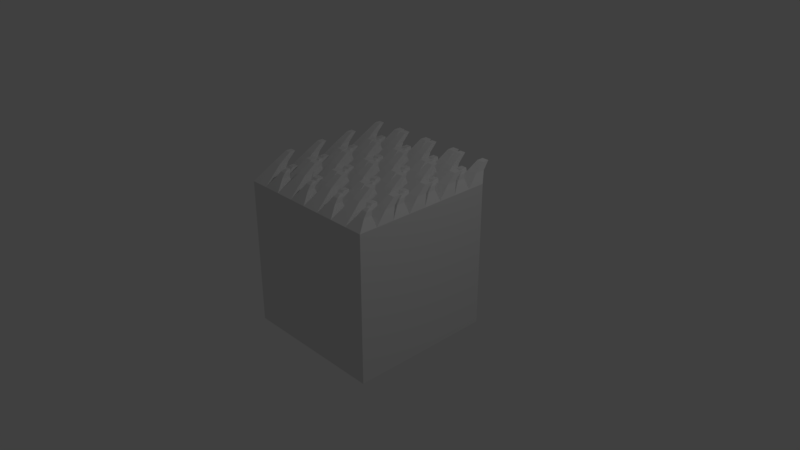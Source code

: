# Source: flat_grass.blend  (saved by Blender 2.78.0; exported with 4.5.12 LTS)
import bpy
from mathutils import Matrix  # noqa: F401  (used for matrix-valued properties, if any)

bpy.ops.wm.read_factory_settings(use_empty=True)
scene = bpy.context.scene
scene.name = 'Scene'

# ---- collections
col_collection_1 = bpy.data.collections.new('Collection 1'); scene.collection.children.link(col_collection_1)

# ---- materials (node trees are filled in below, after node groups)
mat_material = bpy.data.materials.new('Material')
mat_material.alpha_threshold = 0.0
mat_material.use_transparent_shadow = False
mat_material.roughness = 0.5
mat_material.line_color = (0.0, 0.0, 0.0, 1.0)

# ---- material node trees

# ---- world
world_world = bpy.data.worlds.new('World'); scene.world = world_world
world_world.color = (0.05088, 0.05088, 0.05088)
world_world.use_sun_shadow = False
world_world.sun_shadow_jitter_overblur = 0.0
world_world.cycles.sampling_method = 'MANUAL'

# ---- cameras
cam_camera = bpy.data.cameras.new('Camera')
cam_camera.clip_end = 100.0
cam_camera.lens = 35.0
cam_camera.sensor_width = 32.0
cam_camera.sensor_height = 18.0
cam_camera.ortho_scale = 7.314
cam_camera.dof.focus_distance = 0.0
cam_camera.dof.aperture_fstop = 128.0

# ---- lights
light_lamp = bpy.data.lights.new('Lamp', 'POINT')
light_lamp.transmission_factor = 0.0
light_lamp.cutoff_distance = 30.0
light_lamp.energy = 100.0
light_lamp.shadow_buffer_clip_start = 1.001
light_lamp.shadow_soft_size = 0.1
light_lamp.shadow_maximum_resolution = 0.006
light_lamp.use_absolute_resolution = True

# ---- meshes
me_cube = bpy.data.meshes.new('Cube')
me_cube.from_pydata([(1.0, 1.0, -1.0), (1.0, -1.0, -1.0), (-1.0, -1.0, -1.0), (-1.0, 1.0, -1.0), (1.0, 1.0, 1.0), (1.0, -1.0, 1.0), (-1.0, -1.0, 1.0), (-1.0, 1.0, 1.0), (1.0, -5.364e-07, 1.0), (2.384e-07, 1.0, 1.0), (-5.364e-07, -1.0, 1.0), (-1.0, 1.788e-07, 1.0), (-1.49e-07, -1.192e-07, 1.0), (1.0, -0.25, 1.0), (1.0, -0.5, 1.0), (1.0, -0.75, 1.0), (-0.25, 1.0, 1.0), (-0.5, 1.0, 1.0), (-0.75, 1.0, 1.0), (-0.25, -1.0, 1.0), (-0.5, -1.0, 1.0), (-0.75, -1.0, 1.0), (-1.0, 0.25, 1.0), (-1.0, 0.5, 1.0), (-1.0, 0.75, 1.0), (1.0, 0.75, 1.0), (1.0, 0.5, 1.0), (1.0, 0.25, 1.0), (0.75, 1.0, 1.0), (0.5, 1.0, 1.0), (0.25, 1.0, 1.0), (0.75, -1.0, 1.0), (0.5, -1.0, 1.0), (0.25, -1.0, 1.0), (-1.0, -0.75, 1.0), (-1.0, -0.5, 1.0), (-1.0, -0.25, 1.0), (-2.459e-07, -0.25, 1.0), (-3.427e-07, -0.5, 1.0), (-4.396e-07, -0.75, 1.0), (1.416e-07, 0.75, 1.0), (4.47e-08, 0.5, 1.0), (-5.215e-08, 0.25, 1.0), (0.25, -2.384e-07, 1.0), (0.5, -3.576e-07, 1.0), (0.75, -4.768e-07, 1.0), (-0.75, 5.96e-08, 1.0), (-0.5, 0.0, 1.0), (-0.25, -1.192e-07, 1.0), (-0.25, 0.75, 1.0), (-0.25, 0.5, 1.0), (-0.25, 0.25, 1.0), (-0.5, 0.75, 1.0), (-0.5, 0.5, 1.0), (-0.5, 0.25, 1.0), (-0.75, 0.75, 1.0), (-0.75, 0.5, 1.0), (-0.75, 0.25, 1.0), (0.75, 0.75, 1.0), (0.75, 0.5, 1.0), (0.75, 0.25, 1.0), (0.5, 0.75, 1.0), (0.5, 0.5, 1.0), (0.5, 0.25, 1.0), (0.25, 0.75, 1.0), (0.25, 0.5, 1.0), (0.25, 0.25, 1.0), (0.75, -0.25, 1.0), (0.75, -0.5, 1.0), (0.75, -0.75, 1.0), (0.5, -0.25, 1.0), (0.5, -0.5, 1.0), (0.5, -0.75, 1.0), (0.25, -0.25, 1.0), (0.25, -0.5, 1.0), (0.25, -0.75, 1.0), (-0.25, -0.25, 1.0), (-0.25, -0.5, 1.0), (-0.25, -0.75, 1.0), (-0.5, -0.25, 1.0), (-0.5, -0.5, 1.0), (-0.5, -0.75, 1.0), (-0.75, -0.25, 1.0), (-0.75, -0.5, 1.0), (-0.75, -0.75, 1.0), (0.8054, 0.07347, 1.144), (0.9446, 0.07347, 1.144), (-0.1946, 0.07347, 1.144), (-0.05542, 0.07347, 1.144), (0.9446, -0.06568, 1.144), (0.9446, -0.4265, 1.144), (0.9446, -0.5657, 1.144), (-0.05542, 1.073, 1.144), (-0.1946, 1.073, 1.144), (-0.5554, 1.073, 1.144), (-0.6946, 1.073, 1.144), (0.9446, 1.073, 1.144), (0.9446, 0.9343, 1.144), (0.9446, 0.5735, 1.144), (0.9446, 0.4343, 1.144), (0.8054, 1.073, 1.144), (0.4446, 1.073, 1.144), (0.3054, 1.073, 1.144), (-0.05542, -0.06568, 1.144), (-0.05542, -0.4265, 1.144), (-0.05542, -0.5657, 1.144), (-0.05542, 0.9343, 1.144), (-0.05542, 0.5735, 1.144), (-0.05542, 0.4343, 1.144), (0.3054, 0.07347, 1.144), (0.4446, 0.07347, 1.144), (-0.6946, 0.07347, 1.144), (-0.5554, 0.07347, 1.144), (-0.1946, 0.9343, 1.144), (-0.1946, 0.5735, 1.144), (-0.1946, 0.4343, 1.144), (-0.5554, 0.9343, 1.144), (-0.5554, 0.5735, 1.144), (-0.5554, 0.4343, 1.144), (-0.6946, 0.9343, 1.144), (-0.6946, 0.5735, 1.144), (-0.6946, 0.4343, 1.144), (0.8054, 0.9343, 1.144), (0.8054, 0.5735, 1.144), (0.8054, 0.4343, 1.144), (0.4446, 0.9343, 1.144), (0.4446, 0.5735, 1.144), (0.4446, 0.4343, 1.144), (0.3054, 0.9343, 1.144), (0.3054, 0.5735, 1.144), (0.3054, 0.4343, 1.144), (0.8054, -0.06568, 1.144), (0.8054, -0.4265, 1.144), (0.8054, -0.5657, 1.144), (0.4446, -0.06568, 1.144), (0.4446, -0.4265, 1.144), (0.4446, -0.5657, 1.144), (0.3054, -0.06568, 1.144), (0.3054, -0.4265, 1.144), (0.3054, -0.5657, 1.144), (-0.1946, -0.06568, 1.144), (-0.1946, -0.4265, 1.144), (-0.1946, -0.5657, 1.144), (-0.5554, -0.06568, 1.144), (-0.5554, -0.4265, 1.144), (-0.5554, -0.5657, 1.144), (-0.6946, -0.06568, 1.144), (-0.6946, -0.4265, 1.144), (-0.6946, -0.5657, 1.144), (0.8272, 0.1744, 1.244), (0.9228, 0.1744, 1.244), (-0.1728, 0.1744, 1.244), (-0.07716, 0.1744, 1.244), (0.9228, 0.07868, 1.244), (0.9228, -0.3256, 1.244), (0.9228, -0.4213, 1.244), (-0.07716, 1.174, 1.244), (-0.1728, 1.174, 1.244), (-0.5772, 1.174, 1.244), (-0.6728, 1.174, 1.244), (0.9228, 1.174, 1.244), (0.9228, 1.079, 1.244), (0.9228, 0.6744, 1.244), (0.9228, 0.5787, 1.244), (0.8272, 1.174, 1.244), (0.4228, 1.174, 1.244), (0.3272, 1.174, 1.244), (-0.07716, 0.07868, 1.244), (-0.07716, -0.3256, 1.244), (-0.07716, -0.4213, 1.244), (-0.07716, 1.079, 1.244), (-0.07716, 0.6744, 1.244), (-0.07716, 0.5787, 1.244), (0.3272, 0.1744, 1.244), (0.4228, 0.1744, 1.244), (-0.6728, 0.1744, 1.244), (-0.5772, 0.1744, 1.244), (-0.1728, 1.079, 1.244), (-0.1728, 0.6744, 1.244), (-0.1728, 0.5787, 1.244), (-0.5772, 1.079, 1.244), (-0.5772, 0.6744, 1.244), (-0.5772, 0.5787, 1.244), (-0.6728, 1.079, 1.244), (-0.6728, 0.6744, 1.244), (-0.6728, 0.5787, 1.244), (0.8272, 1.079, 1.244), (0.8272, 0.6744, 1.244), (0.8272, 0.5787, 1.244), (0.4228, 1.079, 1.244), (0.4228, 0.6744, 1.244), (0.4228, 0.5787, 1.244), (0.3272, 1.079, 1.244), (0.3272, 0.6744, 1.244), (0.3272, 0.5787, 1.244), (0.8272, 0.07868, 1.244), (0.8272, -0.3256, 1.244), (0.8272, -0.4213, 1.244), (0.4228, 0.07868, 1.244), (0.4228, -0.3256, 1.244), (0.4228, -0.4213, 1.244), (0.3272, 0.07868, 1.244), (0.3272, -0.3256, 1.244), (0.3272, -0.4213, 1.244), (-0.1728, 0.07868, 1.244), (-0.1728, -0.3256, 1.244), (-0.1728, -0.4213, 1.244), (-0.5772, 0.07868, 1.244), (-0.5772, -0.3256, 1.244), (-0.5772, -0.4213, 1.244), (-0.6728, 0.07868, 1.244), (-0.6728, -0.3256, 1.244), (-0.6728, -0.4213, 1.244), (-0.8138, -0.7244, 1.205), (-0.9362, -0.7244, 1.205), (0.1862, -0.7244, 1.205), (0.06379, -0.7244, 1.205), (0.06379, -0.602, 1.205), (0.06379, 0.398, 1.205), (0.06379, 0.2756, 1.205), (-0.3138, -0.7244, 1.205), (-0.4362, -0.7244, 1.205), (-0.9362, 0.2756, 1.205), (-0.9362, 0.398, 1.205), (-0.9362, 0.7756, 1.205), (-0.9362, 0.898, 1.205), (0.6862, -0.7244, 1.205), (0.5638, -0.7244, 1.205), (-0.9362, -0.602, 1.205), (-0.9362, -0.2244, 1.205), (-0.9362, -0.102, 1.205), (0.06379, -0.102, 1.205), (0.06379, -0.2244, 1.205), (0.06379, 0.898, 1.205), (0.06379, 0.7756, 1.205), (0.1862, 0.2756, 1.205), (0.5638, 0.2756, 1.205), (0.6862, 0.2756, 1.205), (-0.8138, 0.2756, 1.205), (-0.4362, 0.2756, 1.205), (-0.3138, 0.2756, 1.205), (-0.3138, 0.398, 1.205), (-0.3138, 0.898, 1.205), (-0.3138, 0.7756, 1.205), (-0.4362, 0.398, 1.205), (-0.4362, 0.898, 1.205), (-0.4362, 0.7756, 1.205), (-0.8138, 0.398, 1.205), (-0.8138, 0.898, 1.205), (-0.8138, 0.7756, 1.205), (0.6862, 0.398, 1.205), (0.6862, 0.898, 1.205), (0.6862, 0.7756, 1.205), (0.5638, 0.398, 1.205), (0.5638, 0.898, 1.205), (0.5638, 0.7756, 1.205), (0.1862, 0.398, 1.205), (0.1862, 0.898, 1.205), (0.1862, 0.7756, 1.205), (0.6862, -0.602, 1.205), (0.6862, -0.102, 1.205), (0.6862, -0.2244, 1.205), (0.5638, -0.602, 1.205), (0.5638, -0.102, 1.205), (0.5638, -0.2244, 1.205), (0.1862, -0.602, 1.205), (0.1862, -0.102, 1.205), (0.1862, -0.2244, 1.205), (-0.3138, -0.602, 1.205), (-0.3138, -0.102, 1.205), (-0.3138, -0.2244, 1.205), (-0.4362, -0.602, 1.205), (-0.4362, -0.102, 1.205), (-0.4362, -0.2244, 1.205), (-0.8138, -0.602, 1.205), (-0.8138, -0.102, 1.205), (-0.8138, -0.2244, 1.205), (-0.8342, -0.5511, 1.311), (-0.9158, -0.5511, 1.311), (0.1658, -0.5511, 1.311), (0.08419, -0.5511, 1.311), (0.08419, -0.4695, 1.311), (0.08419, 0.5305, 1.311), (0.08419, 0.4489, 1.311), (-0.3342, -0.5511, 1.311), (-0.4158, -0.5511, 1.311), (-0.9158, 0.4489, 1.311), (-0.9158, 0.5305, 1.311), (-0.9158, 0.9489, 1.311), (-0.9158, 1.03, 1.311), (0.6658, -0.5511, 1.311), (0.5842, -0.5511, 1.311), (-0.9158, -0.4695, 1.311), (-0.9158, -0.05114, 1.311), (-0.9158, 0.03047, 1.311), (0.08419, 0.03047, 1.311), (0.08419, -0.05114, 1.311), (0.08419, 1.03, 1.311), (0.08419, 0.9489, 1.311), (0.1658, 0.4489, 1.311), (0.5842, 0.4489, 1.311), (0.6658, 0.4489, 1.311), (-0.8342, 0.4489, 1.311), (-0.4158, 0.4489, 1.311), (-0.3342, 0.4489, 1.311), (-0.3342, 0.5305, 1.311), (-0.3342, 1.03, 1.311), (-0.3342, 0.9489, 1.311), (-0.4158, 0.5305, 1.311), (-0.4158, 1.03, 1.311), (-0.4158, 0.9489, 1.311), (-0.8342, 0.5305, 1.311), (-0.8342, 1.03, 1.311), (-0.8342, 0.9489, 1.311), (0.6658, 0.5305, 1.311), (0.6658, 1.03, 1.311), (0.6658, 0.9489, 1.311), (0.5842, 0.5305, 1.311), (0.5842, 1.03, 1.311), (0.5842, 0.9489, 1.311), (0.1658, 0.5305, 1.311), (0.1658, 1.03, 1.311), (0.1658, 0.9489, 1.311), (0.6658, -0.4695, 1.311), (0.6658, 0.03047, 1.311), (0.6658, -0.05114, 1.311), (0.5842, -0.4695, 1.311), (0.5842, 0.03047, 1.311), (0.5842, -0.05114, 1.311), (0.1658, -0.4695, 1.311), (0.1658, 0.03047, 1.311), (0.1658, -0.05114, 1.311), (-0.3342, -0.4695, 1.311), (-0.3342, 0.03047, 1.311), (-0.3342, -0.05114, 1.311), (-0.4158, -0.4695, 1.311), (-0.4158, 0.03047, 1.311), (-0.4158, -0.05114, 1.311), (-0.8342, -0.4695, 1.311), (-0.8342, 0.03047, 1.311), (-0.8342, -0.05114, 1.311), (0.9306, -0.7656, 1.129), (0.9306, -0.8767, 1.129), (0.9306, 0.2344, 1.129), (0.9306, 0.1233, 1.129), (-0.06945, -0.7656, 1.129), (-0.06945, -0.8767, 1.129), (-0.06945, 0.2344, 1.129), (-0.06945, 0.1233, 1.129), (0.8194, 0.1233, 1.129), (-0.1806, 0.1233, 1.129), (0.9306, -0.2656, 1.129), (0.9306, -0.3767, 1.129), (-0.1806, -0.8767, 1.129), (-0.5694, -0.8767, 1.129), (-0.6806, -0.8767, 1.129), (0.9306, 0.7344, 1.129), (0.9306, 0.6233, 1.129), (0.8194, -0.8767, 1.129), (0.4306, -0.8767, 1.129), (0.3194, -0.8767, 1.129), (-0.06945, -0.2656, 1.129), (-0.06945, -0.3767, 1.129), (-0.06945, 0.7344, 1.129), (-0.06945, 0.6233, 1.129), (0.3194, 0.1233, 1.129), (0.4306, 0.1233, 1.129), (-0.6806, 0.1233, 1.129), (-0.5694, 0.1233, 1.129), (-0.1806, 0.2344, 1.129), (-0.1806, 0.7344, 1.129), (-0.1806, 0.6233, 1.129), (-0.5694, 0.2344, 1.129), (-0.5694, 0.7344, 1.129), (-0.5694, 0.6233, 1.129), (-0.6806, 0.2344, 1.129), (-0.6806, 0.7344, 1.129), (-0.6806, 0.6233, 1.129), (0.8194, 0.2344, 1.129), (0.8194, 0.7344, 1.129), (0.8194, 0.6233, 1.129), (0.4306, 0.2344, 1.129), (0.4306, 0.7344, 1.129), (0.4306, 0.6233, 1.129), (0.3194, 0.2344, 1.129), (0.3194, 0.7344, 1.129), (0.3194, 0.6233, 1.129), (0.8194, -0.7656, 1.129), (0.8194, -0.2656, 1.129), (0.8194, -0.3767, 1.129), (0.4306, -0.7656, 1.129), (0.4306, -0.2656, 1.129), (0.4306, -0.3767, 1.129), (0.3194, -0.7656, 1.129), (0.3194, -0.2656, 1.129), (0.3194, -0.3767, 1.129), (-0.1806, -0.7656, 1.129), (-0.1806, -0.2656, 1.129), (-0.1806, -0.3767, 1.129), (-0.5694, -0.7656, 1.129), (-0.5694, -0.2656, 1.129), (-0.5694, -0.3767, 1.129), (-0.6806, -0.7656, 1.129), (-0.6806, -0.2656, 1.129), (-0.6806, -0.3767, 1.129), (0.9142, -0.7431, 1.183), (0.9141, -0.8214, 1.183), (0.9142, 0.2569, 1.183), (0.9142, 0.1786, 1.183), (-0.08585, -0.7431, 1.183), (-0.08585, -0.8214, 1.183), (-0.08585, 0.2569, 1.183), (-0.08585, 0.1786, 1.183), (0.8358, 0.1786, 1.183), (-0.1642, 0.1786, 1.183), (0.9142, -0.2431, 1.183), (0.9142, -0.3214, 1.183), (-0.1642, -0.8214, 1.183), (-0.5858, -0.8214, 1.183), (-0.6642, -0.8214, 1.183), (0.9142, 0.7569, 1.183), (0.9142, 0.6786, 1.183), (0.8358, -0.8214, 1.183), (0.4142, -0.8214, 1.183), (0.3358, -0.8214, 1.183), (-0.08585, -0.2431, 1.183), (-0.08585, -0.3214, 1.183), (-0.08585, 0.7569, 1.183), (-0.08585, 0.6786, 1.183), (0.3358, 0.1786, 1.183), (0.4142, 0.1786, 1.183), (-0.6642, 0.1786, 1.183), (-0.5858, 0.1786, 1.183), (-0.1642, 0.2569, 1.183), (-0.1642, 0.7569, 1.183), (-0.1642, 0.6786, 1.183), (-0.5858, 0.2569, 1.183), (-0.5858, 0.7569, 1.183), (-0.5858, 0.6786, 1.183), (-0.6642, 0.2569, 1.183), (-0.6642, 0.7569, 1.183), (-0.6642, 0.6786, 1.183), (0.8358, 0.2569, 1.183), (0.8358, 0.7569, 1.183), (0.8358, 0.6786, 1.183), (0.4142, 0.2569, 1.183), (0.4142, 0.7569, 1.183), (0.4142, 0.6786, 1.183), (0.3358, 0.2569, 1.183), (0.3358, 0.7569, 1.183), (0.3358, 0.6786, 1.183), (0.8358, -0.7431, 1.183), (0.8358, -0.2431, 1.183), (0.8358, -0.3214, 1.183), (0.4142, -0.7431, 1.183), (0.4142, -0.2431, 1.183), (0.4142, -0.3214, 1.183), (0.3358, -0.7431, 1.183), (0.3358, -0.2431, 1.183), (0.3358, -0.3214, 1.183), (-0.1642, -0.7431, 1.183), (-0.1642, -0.2431, 1.183), (-0.1642, -0.3214, 1.183), (-0.5858, -0.7431, 1.183), (-0.5858, -0.2431, 1.183), (-0.5858, -0.3214, 1.183), (-0.6642, -0.7431, 1.183), (-0.6642, -0.2431, 1.183), (-0.6642, -0.3214, 1.183), (0.8987, -0.7253, 1.208), (0.8987, -0.7726, 1.208), (0.8987, 0.2747, 1.208), (0.8987, 0.2274, 1.208), (-0.1013, -0.7253, 1.208), (-0.1013, -0.7726, 1.208), (-0.1013, 0.2747, 1.208), (-0.1013, 0.2274, 1.208), (0.8513, 0.2274, 1.208), (-0.1487, 0.2274, 1.208), (0.8987, -0.2253, 1.208), (0.8987, -0.2726, 1.208), (-0.1487, -0.7726, 1.208), (-0.6013, -0.7726, 1.208), (-0.6487, -0.7726, 1.208), (0.8987, 0.7747, 1.208), (0.8987, 0.7274, 1.208), (0.8513, -0.7726, 1.208), (0.3987, -0.7726, 1.208), (0.3513, -0.7726, 1.208), (-0.1013, -0.2253, 1.208), (-0.1013, -0.2726, 1.208), (-0.1013, 0.7747, 1.208), (-0.1013, 0.7274, 1.208), (0.3513, 0.2274, 1.208), (0.3987, 0.2274, 1.208), (-0.6487, 0.2274, 1.208), (-0.6013, 0.2274, 1.208), (-0.1487, 0.2747, 1.208), (-0.1487, 0.7747, 1.208), (-0.1487, 0.7274, 1.208), (-0.6013, 0.2747, 1.208), (-0.6013, 0.7747, 1.208), (-0.6013, 0.7274, 1.208), (-0.6487, 0.2747, 1.208), (-0.6487, 0.7747, 1.208), (-0.6487, 0.7274, 1.208), (0.8513, 0.2747, 1.208), (0.8513, 0.7747, 1.208), (0.8513, 0.7274, 1.208), (0.3987, 0.2747, 1.208), (0.3987, 0.7747, 1.208), (0.3987, 0.7274, 1.208), (0.3513, 0.2747, 1.208), (0.3513, 0.7747, 1.208), (0.3513, 0.7274, 1.208), (0.8513, -0.7253, 1.208), (0.8513, -0.2253, 1.208), (0.8513, -0.2726, 1.208), (0.3987, -0.7253, 1.208), (0.3987, -0.2253, 1.208), (0.3987, -0.2726, 1.208), (0.3513, -0.7253, 1.208), (0.3513, -0.2253, 1.208), (0.3513, -0.2726, 1.208), (-0.1487, -0.7253, 1.208), (-0.1487, -0.2253, 1.208), (-0.1487, -0.2726, 1.208), (-0.6013, -0.7253, 1.208), (-0.6013, -0.2253, 1.208), (-0.6013, -0.2726, 1.208), (-0.6487, -0.7253, 1.208), (-0.6487, -0.2253, 1.208), (-0.6487, -0.2726, 1.208), (-0.8358, 1.059, 1.1), (-0.9142, 1.059, 1.1), (-0.9142, 0.9808, 1.1), (0.1642, 1.059, 1.1), (0.0858, 1.059, 1.1), (-0.9142, -0.0192, 1.1), (-0.9142, 0.0592, 1.1), (-0.3358, 1.059, 1.1), (-0.4142, 1.059, 1.1), (-0.9142, 0.4808, 1.1), (-0.9142, 0.5592, 1.1), (0.6642, 1.059, 1.1), (0.5858, 1.059, 1.1), (-0.9142, -0.5192, 1.1), (-0.9142, -0.4408, 1.1), (0.0858, 0.0592, 1.1), (0.0858, -0.0192, 1.1), (0.0858, -0.4408, 1.1), (0.0858, -0.5192, 1.1), (0.0858, 0.9808, 1.1), (0.0858, 0.5592, 1.1), (0.0858, 0.4808, 1.1), (0.1642, 0.0592, 1.1), (0.5858, 0.0592, 1.1), (0.6642, 0.0592, 1.1), (-0.8358, 0.0592, 1.1), (-0.4142, 0.0592, 1.1), (-0.3358, 0.0592, 1.1), (-0.3358, 0.9808, 1.1), (-0.3358, 0.5592, 1.1), (-0.3358, 0.4808, 1.1), (-0.4142, 0.9808, 1.1), (-0.4142, 0.5592, 1.1), (-0.4142, 0.4808, 1.1), (-0.8358, 0.9808, 1.1), (-0.8358, 0.5592, 1.1), (-0.8358, 0.4808, 1.1), (0.6642, 0.9808, 1.1), (0.6642, 0.5592, 1.1), (0.6642, 0.4808, 1.1), (0.5858, 0.9808, 1.1), (0.5858, 0.5592, 1.1), (0.5858, 0.4808, 1.1), (0.1642, 0.9808, 1.1), (0.1642, 0.5592, 1.1), (0.1642, 0.4808, 1.1), (0.6642, -0.0192, 1.1), (0.6642, -0.4408, 1.1), (0.6642, -0.5192, 1.1), (0.5858, -0.0192, 1.1), (0.5858, -0.4408, 1.1), (0.5858, -0.5192, 1.1), (0.1642, -0.0192, 1.1), (0.1642, -0.4408, 1.1), (0.1642, -0.5192, 1.1), (-0.3358, -0.0192, 1.1), (-0.3358, -0.4408, 1.1), (-0.3358, -0.5192, 1.1), (-0.4142, -0.0192, 1.1), (-0.4142, -0.4408, 1.1), (-0.4142, -0.5192, 1.1), (-0.8358, -0.0192, 1.1), (-0.8358, -0.4408, 1.1), (-0.8358, -0.5192, 1.1)], [], [(0, 1, 2, 3), (70, 71, 264, 263), (0, 4, 25, 26, 27, 8, 13, 14, 15, 5, 1), (1, 5, 31, 32, 33, 10, 19, 20, 21, 6, 2), (2, 6, 34, 35, 36, 11, 22, 23, 24, 7, 3), (4, 0, 3, 7, 18, 17, 16, 9, 30, 29, 28), (21, 84, 274, 213), (24, 23, 224, 225), (48, 51, 241, 240), (82, 83, 404, 403), (59, 58, 251, 252), (26, 25, 356, 357), (27, 26, 98, 99), (49, 50, 371, 370), (50, 51, 115, 114), (71, 72, 584, 583), (72, 32, 227, 262), (82, 46, 558, 594), (61, 29, 101, 125), (44, 63, 381, 366), (72, 71, 135, 136), (49, 16, 540, 561), (79, 80, 273, 272), (60, 59, 571, 572), (71, 70, 391, 392), (22, 11, 222, 223), (84, 21, 355, 402), (46, 82, 146, 111), (51, 48, 350, 369), (25, 4, 96, 97), (44, 70, 582, 556), (47, 48, 240, 239), (80, 81, 593, 592), (16, 49, 113, 93), (58, 59, 380, 379), (59, 60, 124, 123), (23, 22, 542, 543), (45, 60, 250, 237), (48, 47, 559, 560), (32, 72, 390, 359), (68, 67, 260, 261), (80, 79, 400, 401), (70, 44, 110, 134), (21, 20, 354, 355), (81, 80, 144, 145), (58, 28, 544, 570), (81, 20, 221, 271), (69, 68, 580, 581), (28, 58, 122, 100), (46, 47, 368, 367), (68, 69, 133, 132), (47, 79, 591, 559), (20, 19, 220, 221), (46, 11, 539, 558), (60, 45, 349, 378), (11, 46, 238, 222), (67, 68, 389, 388), (79, 47, 112, 143), (20, 81, 399, 354), (47, 46, 111, 112), (22, 57, 569, 542), (57, 22, 223, 247), (67, 45, 557, 579), (45, 67, 131, 85), (19, 10, 346, 353), (77, 78, 142, 141), (78, 77, 589, 590), (44, 45, 237, 236), (45, 44, 556, 557), (124, 99, 163, 188), (144, 147, 211, 208), (101, 102, 166, 165), (98, 123, 187, 162), (146, 143, 207, 210), (96, 100, 164, 160), (122, 97, 161, 186), (142, 105, 169, 206), (99, 98, 162, 163), (129, 130, 194, 193), (104, 141, 205, 168), (97, 96, 160, 161), (102, 128, 192, 166), (140, 103, 167, 204), (94, 95, 159, 158), (127, 126, 190, 191), (83, 84, 148, 147), (43, 73, 137, 109), (63, 62, 126, 127), (52, 17, 94, 116), (4, 28, 100, 96), (76, 37, 103, 140), (38, 77, 141, 104), (74, 75, 139, 138), (30, 64, 128, 102), (54, 53, 117, 118), (29, 30, 102, 101), (78, 39, 105, 142), (67, 13, 89, 131), (14, 68, 132, 90), (65, 66, 130, 129), (18, 55, 119, 95), (69, 15, 91, 133), (58, 25, 97, 122), (26, 59, 123, 98), (56, 57, 121, 120), (82, 79, 143, 146), (60, 27, 99, 124), (49, 40, 106, 113), (80, 83, 147, 144), (41, 50, 114, 107), (84, 81, 145, 148), (73, 70, 134, 137), (51, 42, 108, 115), (37, 12, 88, 103), (8, 45, 85, 86), (71, 74, 138, 135), (12, 48, 87, 88), (75, 72, 136, 139), (64, 61, 125, 128), (39, 38, 104, 105), (13, 8, 86, 89), (62, 65, 129, 126), (40, 9, 92, 106), (66, 63, 127, 130), (55, 52, 116, 119), (15, 14, 90, 91), (53, 56, 120, 117), (42, 41, 107, 108), (9, 16, 93, 92), (57, 54, 118, 121), (48, 76, 140, 87), (44, 43, 109, 110), (17, 18, 95, 94), (156, 157, 177, 170), (171, 178, 179, 172), (158, 159, 183, 180), (181, 184, 185, 182), (160, 164, 186, 161), (162, 187, 188, 163), (165, 166, 192, 189), (190, 193, 194, 191), (150, 149, 195, 153), (154, 196, 197, 155), (174, 173, 201, 198), (199, 202, 203, 200), (152, 151, 204, 167), (168, 205, 206, 169), (176, 175, 210, 207), (208, 211, 212, 209), (103, 88, 152, 167), (148, 145, 209, 212), (128, 125, 189, 192), (105, 104, 168, 169), (126, 129, 193, 190), (106, 92, 156, 170), (130, 127, 191, 194), (108, 107, 171, 172), (85, 131, 195, 149), (110, 109, 173, 174), (132, 133, 197, 196), (112, 111, 175, 176), (134, 110, 174, 198), (93, 113, 177, 157), (136, 135, 199, 200), (114, 115, 179, 178), (109, 137, 201, 173), (116, 94, 158, 180), (138, 139, 203, 202), (118, 117, 181, 182), (131, 89, 153, 195), (95, 119, 183, 159), (90, 132, 196, 154), (120, 121, 185, 184), (133, 91, 155, 197), (113, 106, 170, 177), (137, 134, 198, 201), (107, 114, 178, 171), (135, 138, 202, 199), (115, 108, 172, 179), (139, 136, 200, 203), (119, 116, 180, 183), (87, 140, 204, 151), (117, 120, 184, 181), (86, 85, 149, 150), (141, 142, 206, 205), (121, 118, 182, 185), (88, 87, 151, 152), (143, 112, 176, 207), (100, 122, 186, 164), (89, 86, 150, 153), (145, 144, 208, 209), (123, 124, 188, 187), (91, 90, 154, 155), (111, 146, 210, 175), (125, 101, 165, 189), (92, 93, 157, 156), (147, 148, 212, 211), (244, 239, 303, 308), (215, 265, 329, 279), (243, 242, 306, 307), (263, 264, 328, 327), (240, 241, 305, 304), (262, 227, 291, 326), (239, 240, 304, 303), (261, 260, 324, 325), (222, 238, 302, 286), (226, 259, 323, 290), (236, 237, 301, 300), (256, 218, 282, 320), (219, 235, 299, 283), (234, 258, 322, 298), (233, 234, 298, 297), (257, 233, 297, 321), (63, 44, 236, 253), (50, 49, 242, 243), (83, 82, 275, 276), (33, 75, 265, 215), (61, 62, 255, 254), (54, 47, 239, 244), (74, 73, 266, 267), (43, 66, 256, 235), (52, 53, 246, 245), (6, 21, 213, 214), (65, 64, 257, 258), (46, 57, 247, 238), (76, 79, 272, 269), (32, 31, 226, 227), (80, 77, 270, 273), (56, 55, 248, 249), (78, 81, 271, 268), (10, 33, 215, 216), (67, 70, 263, 260), (34, 6, 214, 228), (71, 68, 261, 264), (39, 10, 216, 217), (69, 72, 262, 259), (58, 61, 254, 251), (36, 35, 229, 230), (42, 12, 219, 218), (62, 59, 252, 255), (82, 36, 230, 275), (60, 63, 253, 250), (49, 52, 245, 242), (37, 38, 232, 231), (35, 83, 276, 229), (53, 50, 243, 246), (84, 34, 228, 274), (73, 37, 231, 266), (51, 54, 244, 241), (38, 74, 267, 232), (40, 41, 234, 233), (75, 39, 217, 265), (64, 40, 233, 257), (19, 78, 268, 220), (41, 65, 258, 234), (12, 43, 235, 219), (66, 42, 218, 256), (55, 24, 225, 248), (77, 76, 269, 270), (31, 69, 259, 226), (23, 56, 249, 224), (338, 292, 278, 277), (329, 281, 280, 279), (320, 282, 283, 299), (311, 287, 286, 302), (305, 308, 303, 304), (306, 309, 310, 307), (312, 289, 288, 313), (314, 317, 300, 301), (315, 318, 319, 316), (321, 297, 298, 322), (323, 326, 291, 290), (324, 327, 328, 325), (330, 295, 296, 331), (332, 335, 285, 284), (333, 336, 337, 334), (339, 294, 293, 340), (267, 266, 330, 331), (245, 246, 310, 309), (260, 263, 327, 324), (238, 247, 311, 302), (264, 261, 325, 328), (249, 248, 312, 313), (259, 262, 326, 323), (242, 245, 309, 306), (266, 231, 295, 330), (246, 243, 307, 310), (232, 267, 331, 296), (241, 244, 308, 305), (265, 217, 281, 329), (248, 225, 289, 312), (220, 268, 332, 284), (224, 249, 313, 288), (214, 213, 277, 278), (270, 269, 333, 334), (247, 223, 287, 311), (216, 215, 279, 280), (271, 221, 285, 335), (237, 250, 314, 301), (217, 216, 280, 281), (272, 273, 337, 336), (252, 251, 315, 316), (218, 219, 283, 282), (213, 274, 338, 277), (253, 236, 300, 317), (221, 220, 284, 285), (276, 275, 339, 340), (254, 255, 319, 318), (223, 222, 286, 287), (269, 272, 336, 333), (235, 256, 320, 299), (225, 224, 288, 289), (273, 270, 334, 337), (258, 257, 321, 322), (227, 226, 290, 291), (268, 271, 335, 332), (251, 254, 318, 315), (228, 214, 278, 292), (275, 230, 294, 339), (255, 252, 316, 319), (230, 229, 293, 294), (229, 276, 340, 293), (250, 253, 317, 314), (231, 232, 296, 295), (274, 228, 292, 338), (347, 369, 433, 411), (395, 392, 456, 459), (371, 364, 428, 435), (391, 394, 458, 455), (363, 370, 434, 427), (341, 387, 451, 405), (376, 377, 441, 440), (389, 352, 416, 453), (375, 367, 431, 439), (351, 388, 452, 415), (374, 373, 437, 438), (394, 395, 459, 458), (368, 372, 436, 432), (393, 360, 424, 457), (370, 371, 435, 434), (392, 391, 455, 456), (75, 33, 360, 393), (62, 61, 382, 383), (47, 54, 372, 368), (5, 15, 341, 342), (37, 76, 397, 361), (73, 74, 395, 394), (66, 43, 365, 384), (53, 52, 373, 374), (77, 38, 362, 398), (39, 78, 396, 345), (13, 67, 388, 351), (64, 65, 386, 385), (57, 46, 367, 375), (31, 5, 342, 358), (8, 27, 343, 344), (68, 14, 352, 389), (15, 69, 387, 341), (25, 58, 379, 356), (55, 56, 377, 376), (33, 32, 359, 360), (59, 26, 357, 380), (79, 82, 403, 400), (27, 60, 378, 343), (40, 49, 370, 363), (83, 80, 401, 404), (10, 39, 345, 346), (50, 41, 364, 371), (81, 84, 402, 399), (12, 42, 347, 348), (70, 73, 394, 391), (42, 51, 369, 347), (45, 8, 344, 349), (74, 71, 392, 395), (38, 37, 361, 362), (48, 12, 348, 350), (72, 75, 393, 390), (61, 64, 385, 382), (65, 62, 383, 386), (14, 13, 351, 352), (63, 66, 384, 381), (52, 55, 376, 373), (41, 40, 363, 364), (56, 53, 374, 377), (78, 19, 353, 396), (54, 57, 375, 372), (43, 44, 366, 365), (76, 77, 398, 397), (69, 31, 358, 387), (461, 462, 526, 525), (406, 405, 469, 470), (441, 438, 502, 505), (460, 417, 481, 524), (437, 440, 504, 501), (454, 457, 521, 518), (411, 433, 497, 475), (459, 456, 520, 523), (435, 428, 492, 499), (455, 458, 522, 519), (427, 434, 498, 491), (405, 451, 515, 469), (440, 441, 505, 504), (453, 416, 480, 517), (439, 431, 495, 503), (415, 452, 516, 479), (390, 393, 457, 454), (373, 376, 440, 437), (396, 353, 417, 460), (377, 374, 438, 441), (342, 341, 405, 406), (397, 398, 462, 461), (372, 375, 439, 436), (344, 343, 407, 408), (354, 399, 463, 418), (378, 349, 413, 442), (346, 345, 409, 410), (401, 400, 464, 465), (379, 380, 444, 443), (348, 347, 411, 412), (402, 355, 419, 466), (366, 381, 445, 430), (349, 344, 408, 413), (403, 404, 468, 467), (383, 382, 446, 447), (350, 348, 412, 414), (361, 397, 461, 425), (384, 365, 429, 448), (352, 351, 415, 416), (398, 362, 426, 462), (385, 386, 450, 449), (353, 346, 410, 417), (345, 396, 460, 409), (356, 379, 443, 420), (355, 354, 418, 419), (400, 403, 467, 464), (380, 357, 421, 444), (357, 356, 420, 421), (404, 401, 465, 468), (343, 378, 442, 407), (358, 342, 406, 422), (399, 402, 466, 463), (382, 385, 449, 446), (360, 359, 423, 424), (386, 383, 447, 450), (362, 361, 425, 426), (381, 384, 448, 445), (364, 363, 427, 428), (387, 358, 422, 451), (365, 366, 430, 429), (388, 389, 453, 452), (367, 368, 432, 431), (359, 390, 454, 423), (369, 350, 414, 433), (475, 497, 478, 476), (500, 503, 495, 496), (491, 498, 499, 492), (501, 504, 505, 502), (471, 506, 477, 472), (509, 512, 493, 494), (484, 507, 508, 485), (510, 513, 514, 511), (469, 515, 486, 470), (518, 521, 488, 487), (479, 516, 517, 480), (519, 522, 523, 520), (473, 524, 481, 474), (527, 530, 483, 482), (489, 525, 526, 490), (528, 531, 532, 529), (436, 439, 503, 500), (408, 407, 471, 472), (418, 463, 527, 482), (442, 413, 477, 506), (410, 409, 473, 474), (465, 464, 528, 529), (443, 444, 508, 507), (412, 411, 475, 476), (466, 419, 483, 530), (430, 445, 509, 494), (413, 408, 472, 477), (467, 468, 532, 531), (447, 446, 510, 511), (414, 412, 476, 478), (425, 461, 525, 489), (448, 429, 493, 512), (416, 415, 479, 480), (462, 426, 490, 526), (449, 450, 514, 513), (417, 410, 474, 481), (409, 460, 524, 473), (420, 443, 507, 484), (419, 418, 482, 483), (464, 467, 531, 528), (444, 421, 485, 508), (421, 420, 484, 485), (468, 465, 529, 532), (407, 442, 506, 471), (422, 406, 470, 486), (463, 466, 530, 527), (446, 449, 513, 510), (424, 423, 487, 488), (450, 447, 511, 514), (426, 425, 489, 490), (445, 448, 512, 509), (428, 427, 491, 492), (451, 422, 486, 515), (429, 430, 494, 493), (452, 453, 517, 516), (431, 432, 496, 495), (423, 454, 518, 487), (433, 414, 478, 497), (456, 455, 519, 520), (434, 435, 499, 498), (457, 424, 488, 521), (432, 436, 500, 496), (458, 459, 523, 522), (438, 437, 501, 502), (540, 541, 564, 561), (562, 565, 566, 563), (533, 534, 535, 567), (568, 543, 542, 569), (544, 545, 573, 570), (571, 574, 575, 572), (536, 537, 552, 576), (577, 553, 554, 578), (557, 556, 582, 579), (580, 583, 584, 581), (555, 548, 549, 585), (586, 550, 551, 587), (560, 559, 591, 588), (589, 592, 593, 590), (558, 539, 538, 594), (595, 547, 546, 596), (29, 61, 573, 545), (51, 50, 562, 563), (84, 83, 595, 596), (73, 43, 555, 585), (62, 63, 575, 574), (17, 52, 564, 541), (18, 7, 534, 533), (28, 29, 545, 544), (75, 74, 586, 587), (64, 30, 536, 576), (53, 54, 566, 565), (7, 24, 535, 534), (79, 76, 588, 591), (66, 65, 577, 578), (55, 18, 533, 567), (77, 80, 592, 589), (30, 9, 537, 536), (81, 78, 590, 593), (70, 67, 579, 582), (57, 56, 568, 569), (11, 36, 538, 539), (68, 71, 583, 580), (35, 34, 546, 547), (72, 69, 581, 584), (61, 58, 570, 573), (59, 62, 574, 571), (12, 37, 549, 548), (36, 82, 594, 538), (63, 60, 572, 575), (52, 49, 561, 564), (83, 35, 547, 595), (50, 53, 565, 562), (38, 39, 551, 550), (34, 84, 596, 546), (37, 73, 585, 549), (54, 51, 563, 566), (9, 40, 552, 537), (74, 38, 550, 586), (39, 75, 587, 551), (40, 64, 576, 552), (41, 42, 554, 553), (65, 41, 553, 577), (43, 12, 548, 555), (16, 17, 541, 540), (76, 48, 560, 588), (42, 66, 578, 554), (24, 55, 567, 535), (56, 23, 543, 568)])
me_cube.materials.append(mat_material)
me_cube.use_remesh_preserve_volume = False
me_cube.use_remesh_preserve_attributes = False
me_cube.use_mirror_vertex_groups = False
me_cube.update()

# ---- objects
ob_cube = bpy.data.objects.new('Cube', me_cube)
ob_lamp = bpy.data.objects.new('Lamp', light_lamp)
ob_camera = bpy.data.objects.new('Camera', cam_camera)

# ---- transforms, parenting, visibility, modifiers, constraints
ob_cube.location = (0.0, 0.0, 0.0)
ob_cube.lock_rotations_4d = False
ob_cube.empty_display_type = 'ARROWS'
ob_cube.lineart.crease_threshold = 0.0
ob_lamp.location = (4.076, 1.005, 5.904)
ob_lamp.rotation_euler = (0.6503, 0.05522, 1.866)
ob_lamp.lock_rotations_4d = False
ob_lamp.empty_display_type = 'ARROWS'
ob_lamp.color = (0.0, 0.0, 0.0, 0.0)
ob_lamp.lineart.crease_threshold = 0.0
ob_camera.location = (7.481, -6.508, 5.344)
ob_camera.rotation_euler = (1.109, 0.0, 0.8149)
ob_camera.lock_rotations_4d = False
ob_camera.empty_display_type = 'ARROWS'
ob_camera.color = (0.0, 0.0, 0.0, 0.0)
ob_camera.display_type = 'WIRE'
ob_camera.lineart.crease_threshold = 0.0

# ---- collection membership
col_collection_1.objects.link(ob_cube)
col_collection_1.objects.link(ob_lamp)
col_collection_1.objects.link(ob_camera)

# ---- scene / render settings (as saved in the file)
scene.camera = ob_camera
scene.frame_start = 1; scene.frame_end = 250; scene.frame_set(1)
scene.render.engine = 'BLENDER_EEVEE_NEXT'
scene.render.resolution_percentage = 50
scene.render.dither_intensity = 0.0
scene.cycles.use_denoising = False
scene.cycles.samples = 128
scene.cycles.sampling_pattern = 'TABULATED_SOBOL'
scene.cycles.light_sampling_threshold = 0.0
scene.cycles.use_adaptive_sampling = False
scene.cycles.use_light_tree = False
scene.cycles.blur_glossy = 0.0
scene.cycles.sample_clamp_indirect = 0.0
scene.view_settings.view_transform = 'Standard'
bpy.context.view_layer.update()
